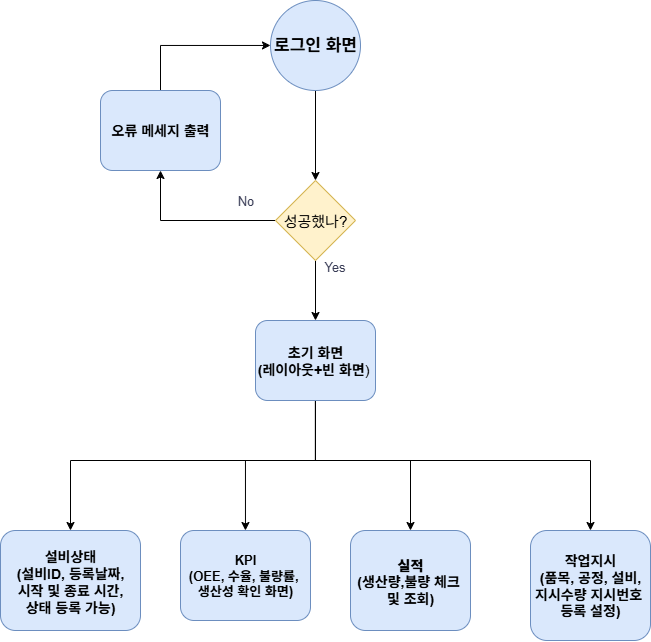

The diagram above was exported from draw.io. Its source (the exported page's mxGraphModel, read from the mxfile embedded in the PNG):
<mxGraphModel dx="-124" dy="616" grid="1" gridSize="10" guides="1" tooltips="1" connect="1" arrows="1" fold="1" page="1" pageScale="1" pageWidth="827" pageHeight="1169" math="0" shadow="0">
  <root>
    <mxCell id="0" />
    <mxCell id="1" parent="0" />
    <mxCell id="lH4nMJ6SnVzSK_hkEuxh-51" style="edgeStyle=orthogonalEdgeStyle;rounded=0;orthogonalLoop=1;jettySize=auto;html=1;entryX=0.5;entryY=0;entryDx=0;entryDy=0;" edge="1" parent="1" source="lH4nMJ6SnVzSK_hkEuxh-63" target="lH4nMJ6SnVzSK_hkEuxh-56">
      <mxGeometry relative="1" as="geometry">
        <mxPoint x="1215" y="570" as="sourcePoint" />
      </mxGeometry>
    </mxCell>
    <mxCell id="lH4nMJ6SnVzSK_hkEuxh-52" style="edgeStyle=orthogonalEdgeStyle;rounded=0;orthogonalLoop=1;jettySize=auto;html=1;" edge="1" parent="1" source="lH4nMJ6SnVzSK_hkEuxh-56" target="lH4nMJ6SnVzSK_hkEuxh-57">
      <mxGeometry relative="1" as="geometry">
        <Array as="points">
          <mxPoint x="1215" y="770" />
          <mxPoint x="1145" y="770" />
        </Array>
      </mxGeometry>
    </mxCell>
    <mxCell id="lH4nMJ6SnVzSK_hkEuxh-53" style="edgeStyle=orthogonalEdgeStyle;rounded=0;orthogonalLoop=1;jettySize=auto;html=1;" edge="1" parent="1" source="lH4nMJ6SnVzSK_hkEuxh-56" target="lH4nMJ6SnVzSK_hkEuxh-60">
      <mxGeometry relative="1" as="geometry">
        <Array as="points">
          <mxPoint x="1215" y="770" />
          <mxPoint x="1310" y="770" />
        </Array>
      </mxGeometry>
    </mxCell>
    <mxCell id="lH4nMJ6SnVzSK_hkEuxh-54" style="edgeStyle=orthogonalEdgeStyle;rounded=0;orthogonalLoop=1;jettySize=auto;html=1;" edge="1" parent="1" source="lH4nMJ6SnVzSK_hkEuxh-56" target="lH4nMJ6SnVzSK_hkEuxh-58">
      <mxGeometry relative="1" as="geometry">
        <Array as="points">
          <mxPoint x="1215" y="770" />
          <mxPoint x="970" y="770" />
        </Array>
      </mxGeometry>
    </mxCell>
    <mxCell id="lH4nMJ6SnVzSK_hkEuxh-55" style="edgeStyle=orthogonalEdgeStyle;rounded=0;orthogonalLoop=1;jettySize=auto;html=1;" edge="1" parent="1" source="lH4nMJ6SnVzSK_hkEuxh-56" target="lH4nMJ6SnVzSK_hkEuxh-59">
      <mxGeometry relative="1" as="geometry">
        <Array as="points">
          <mxPoint x="1215" y="770" />
          <mxPoint x="1490" y="770" />
        </Array>
      </mxGeometry>
    </mxCell>
    <mxCell id="lH4nMJ6SnVzSK_hkEuxh-56" value="&lt;b&gt;&lt;font style=&quot;font-size: 14px;&quot;&gt;초기 화면&lt;/font&gt;&lt;/b&gt;&lt;div&gt;&lt;font style=&quot;font-size: 14px;&quot;&gt;&lt;b style=&quot;&quot;&gt;&lt;font style=&quot;&quot;&gt;(레이아웃+빈 화면&lt;/font&gt;&lt;/b&gt;)&amp;nbsp;&lt;/font&gt;&lt;/div&gt;" style="rounded=1;whiteSpace=wrap;html=1;fillColor=#dae8fc;strokeColor=#6c8ebf;" vertex="1" parent="1">
      <mxGeometry x="1155" y="630" width="120" height="80" as="geometry" />
    </mxCell>
    <mxCell id="lH4nMJ6SnVzSK_hkEuxh-57" value="&lt;b&gt;&lt;font style=&quot;font-size: 13px;&quot;&gt;KPI&lt;/font&gt;&lt;/b&gt;&lt;div&gt;&lt;b&gt;&lt;font style=&quot;font-size: 13px;&quot;&gt;(OEE, 수율, 불량률,&amp;nbsp;&lt;/font&gt;&lt;/b&gt;&lt;/div&gt;&lt;div&gt;&lt;b&gt;&lt;font style=&quot;font-size: 13px;&quot;&gt;생산성 확인 화면)&lt;/font&gt;&lt;/b&gt;&lt;/div&gt;" style="rounded=1;whiteSpace=wrap;html=1;fillColor=#dae8fc;strokeColor=#6c8ebf;" vertex="1" parent="1">
      <mxGeometry x="1080" y="840" width="130" height="90" as="geometry" />
    </mxCell>
    <mxCell id="lH4nMJ6SnVzSK_hkEuxh-58" value="&lt;div&gt;&lt;b&gt;&lt;font style=&quot;font-size: 14px;&quot;&gt;&lt;br&gt;&lt;/font&gt;&lt;/b&gt;&lt;/div&gt;&lt;b&gt;&lt;font style=&quot;font-size: 14px;&quot;&gt;설비상태&lt;/font&gt;&lt;/b&gt;&lt;div&gt;&lt;b&gt;&lt;font style=&quot;font-size: 14px;&quot;&gt;(설비ID,&amp;nbsp;&lt;span style=&quot;background-color: transparent; color: light-dark(rgb(0, 0, 0), rgb(255, 255, 255));&quot;&gt;등록날짜,&lt;/span&gt;&lt;/font&gt;&lt;/b&gt;&lt;/div&gt;&lt;div&gt;&lt;b&gt;&lt;font style=&quot;font-size: 14px;&quot;&gt;시작 및 종료 시간,&lt;/font&gt;&lt;/b&gt;&lt;/div&gt;&lt;div&gt;&lt;b&gt;&lt;font style=&quot;font-size: 14px;&quot;&gt;상태&lt;span style=&quot;background-color: transparent; color: light-dark(rgb(0, 0, 0), rgb(255, 255, 255));&quot;&gt;&amp;nbsp;등록 가능)&lt;/span&gt;&lt;/font&gt;&lt;/b&gt;&lt;/div&gt;&lt;div&gt;&lt;br&gt;&lt;/div&gt;" style="rounded=1;whiteSpace=wrap;html=1;fillColor=#dae8fc;strokeColor=#6c8ebf;" vertex="1" parent="1">
      <mxGeometry x="900" y="840" width="140" height="100" as="geometry" />
    </mxCell>
    <mxCell id="lH4nMJ6SnVzSK_hkEuxh-59" value="&lt;b&gt;&lt;font style=&quot;font-size: 14px;&quot;&gt;작업지시&lt;/font&gt;&lt;/b&gt;&lt;div&gt;&lt;b&gt;&lt;font style=&quot;font-size: 14px;&quot;&gt;(품목, 공정, 설비,&lt;/font&gt;&lt;/b&gt;&lt;/div&gt;&lt;div&gt;&lt;b&gt;&lt;font style=&quot;font-size: 14px;&quot;&gt;지시수량 지시번호&amp;nbsp;&lt;/font&gt;&lt;/b&gt;&lt;/div&gt;&lt;div&gt;&lt;b&gt;&lt;font style=&quot;font-size: 14px;&quot;&gt;등록 설정)&lt;/font&gt;&lt;/b&gt;&lt;/div&gt;" style="rounded=1;whiteSpace=wrap;html=1;fillColor=#dae8fc;strokeColor=#6c8ebf;" vertex="1" parent="1">
      <mxGeometry x="1430" y="840" width="120" height="110" as="geometry" />
    </mxCell>
    <mxCell id="lH4nMJ6SnVzSK_hkEuxh-60" value="&lt;div&gt;&lt;b&gt;&lt;font style=&quot;font-size: 14px;&quot;&gt;&lt;br&gt;&lt;/font&gt;&lt;/b&gt;&lt;/div&gt;&lt;b&gt;&lt;font style=&quot;&quot;&gt;&lt;div&gt;&lt;b style=&quot;background-color: transparent; color: light-dark(rgb(0, 0, 0), rgb(255, 255, 255));&quot;&gt;&lt;font style=&quot;font-size: 14px;&quot;&gt;실적&lt;/font&gt;&lt;/b&gt;&lt;/div&gt;&lt;/font&gt;&lt;/b&gt;&lt;div&gt;&lt;font style=&quot;font-size: 14px;&quot;&gt;&lt;b&gt;&lt;font style=&quot;&quot;&gt;(생산량,&lt;/font&gt;&lt;/b&gt;&lt;b style=&quot;background-color: transparent; color: light-dark(rgb(0, 0, 0), rgb(255, 255, 255));&quot;&gt;&lt;font style=&quot;&quot;&gt;불량 체크&amp;nbsp;&lt;/font&gt;&lt;/b&gt;&lt;/font&gt;&lt;/div&gt;&lt;div&gt;&lt;b&gt;&lt;font style=&quot;font-size: 14px;&quot;&gt;및 &lt;span style=&quot;background-color: transparent; color: light-dark(rgb(0, 0, 0), rgb(255, 255, 255));&quot;&gt;조회)&lt;/span&gt;&lt;/font&gt;&lt;/b&gt;&lt;/div&gt;&lt;div&gt;&lt;br&gt;&lt;/div&gt;" style="rounded=1;whiteSpace=wrap;html=1;fillColor=#dae8fc;strokeColor=#6c8ebf;" vertex="1" parent="1">
      <mxGeometry x="1250" y="840" width="120" height="100" as="geometry" />
    </mxCell>
    <mxCell id="lH4nMJ6SnVzSK_hkEuxh-61" value="" style="edgeStyle=orthogonalEdgeStyle;rounded=0;orthogonalLoop=1;jettySize=auto;html=1;entryX=0.5;entryY=0;entryDx=0;entryDy=0;" edge="1" parent="1" source="lH4nMJ6SnVzSK_hkEuxh-66" target="lH4nMJ6SnVzSK_hkEuxh-63">
      <mxGeometry relative="1" as="geometry">
        <mxPoint x="1215" y="390" as="sourcePoint" />
        <mxPoint x="1215" y="608" as="targetPoint" />
      </mxGeometry>
    </mxCell>
    <mxCell id="lH4nMJ6SnVzSK_hkEuxh-62" style="edgeStyle=orthogonalEdgeStyle;rounded=0;orthogonalLoop=1;jettySize=auto;html=1;" edge="1" parent="1" source="lH4nMJ6SnVzSK_hkEuxh-63" target="lH4nMJ6SnVzSK_hkEuxh-67">
      <mxGeometry relative="1" as="geometry">
        <mxPoint x="1155" y="360" as="targetPoint" />
        <Array as="points">
          <mxPoint x="1060" y="530" />
        </Array>
      </mxGeometry>
    </mxCell>
    <mxCell id="lH4nMJ6SnVzSK_hkEuxh-63" value="성공했나?" style="rhombus;whiteSpace=wrap;html=1;fillColor=#fff2cc;strokeColor=#d6b656;fontSize=15;" vertex="1" parent="1">
      <mxGeometry x="1175" y="490" width="80" height="80" as="geometry" />
    </mxCell>
    <mxCell id="lH4nMJ6SnVzSK_hkEuxh-64" value="No" style="edgeLabel;html=1;align=center;verticalAlign=middle;resizable=0;points=[];labelBackgroundColor=none;fontColor=#393C56;fontSize=13;" vertex="1" connectable="0" parent="1">
      <mxGeometry x="1145" y="510" as="geometry" />
    </mxCell>
    <mxCell id="lH4nMJ6SnVzSK_hkEuxh-65" value="Yes" style="edgeLabel;html=1;align=center;verticalAlign=middle;resizable=0;points=[];strokeColor=#E07A5F;fontColor=#393C56;fillColor=#F2CC8F;fontSize=13;" vertex="1" connectable="0" parent="1">
      <mxGeometry x="1230" y="580" as="geometry">
        <mxPoint x="4" y="-4" as="offset" />
      </mxGeometry>
    </mxCell>
    <mxCell id="lH4nMJ6SnVzSK_hkEuxh-66" value="&lt;b&gt;&lt;font style=&quot;font-size: 17px;&quot;&gt;로그인 화면&lt;/font&gt;&lt;/b&gt;" style="ellipse;whiteSpace=wrap;html=1;aspect=fixed;fillColor=#dae8fc;strokeColor=#6c8ebf;" vertex="1" parent="1">
      <mxGeometry x="1170" y="310" width="90" height="90" as="geometry" />
    </mxCell>
    <mxCell id="lH4nMJ6SnVzSK_hkEuxh-68" style="edgeStyle=orthogonalEdgeStyle;rounded=0;orthogonalLoop=1;jettySize=auto;html=1;" edge="1" parent="1" source="lH4nMJ6SnVzSK_hkEuxh-67" target="lH4nMJ6SnVzSK_hkEuxh-66">
      <mxGeometry relative="1" as="geometry">
        <Array as="points">
          <mxPoint x="1060" y="355" />
        </Array>
      </mxGeometry>
    </mxCell>
    <mxCell id="lH4nMJ6SnVzSK_hkEuxh-67" value="&lt;span style=&quot;font-size: 14px;&quot;&gt;&lt;b&gt;오류 메세지 출력&lt;/b&gt;&lt;/span&gt;" style="rounded=1;whiteSpace=wrap;html=1;fillColor=#dae8fc;strokeColor=#6c8ebf;" vertex="1" parent="1">
      <mxGeometry x="1000" y="400" width="120" height="80" as="geometry" />
    </mxCell>
  </root>
</mxGraphModel>